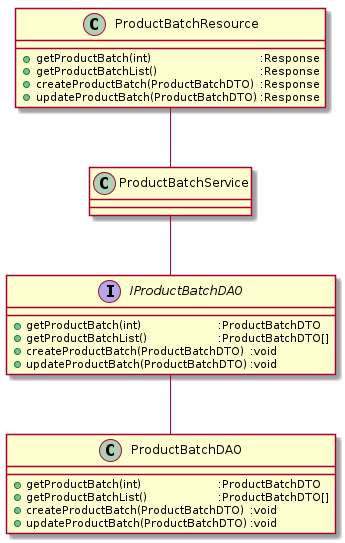

The diagram above was rendered by PlantUML. Its source (embedded in the PNG):
@startuml
class "ProductBatchDAO" as prodao {
    + getProductBatch(int)\t\t\t:ProductBatchDTO
    + getProductBatchList()\t\t\t:ProductBatchDTO[]
    + createProductBatch(ProductBatchDTO)\t:void
    + updateProductBatch(ProductBatchDTO)\t:void
}
interface "IProductBatchDAO" as iprodao {
    + getProductBatch(int)\t\t\t:ProductBatchDTO
    + getProductBatchList()\t\t\t:ProductBatchDTO[]
    + createProductBatch(ProductBatchDTO)\t:void
    + updateProductBatch(ProductBatchDTO)\t:void
}
class "ProductBatchService" as prbser {
}
class "ProductBatchResource" as prbres {
    + getProductBatch(int)\t\t\t\t:Response
    + getProductBatchList()\t\t\t\t:Response
    + createProductBatch(ProductBatchDTO)\t:Response
    + updateProductBatch(ProductBatchDTO)\t:Response
}

iprodao -d- prodao
prbres -d- prbser
iprodao -u- prbser
@enduml